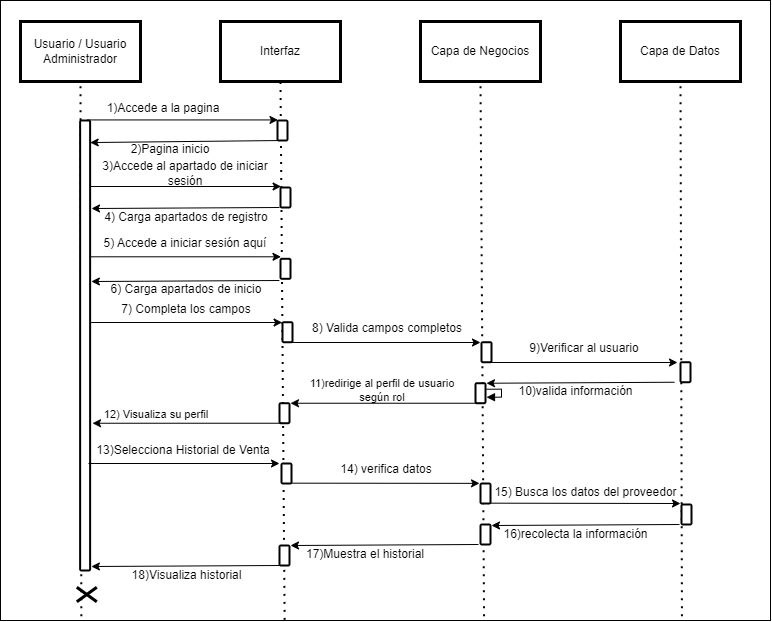

The diagram above was exported from draw.io. Its source (the exported page's mxGraphModel, read from the mxfile embedded in the PNG):
<mxGraphModel dx="1192" dy="690" grid="1" gridSize="10" guides="1" tooltips="1" connect="1" arrows="1" fold="1" page="1" pageScale="1" pageWidth="827" pageHeight="1169" math="0" shadow="0">
  <root>
    <mxCell id="0" />
    <mxCell id="1" parent="0" />
    <mxCell id="iduxxhwQ6NB1s_c5du_t-1" value="" style="rounded=0;whiteSpace=wrap;html=1;" vertex="1" parent="1">
      <mxGeometry x="30" y="30" width="770" height="620" as="geometry" />
    </mxCell>
    <mxCell id="iduxxhwQ6NB1s_c5du_t-2" value="Usuario / Usuario Administrador" style="rounded=0;whiteSpace=wrap;html=1;shadow=0;strokeColor=#000000;fillColor=#FFFFFF;glass=0;gradientColor=none;fillStyle=auto;strokeWidth=3;" vertex="1" parent="1">
      <mxGeometry x="50" y="51" width="120" height="60" as="geometry" />
    </mxCell>
    <mxCell id="iduxxhwQ6NB1s_c5du_t-3" value="Interfaz" style="rounded=0;whiteSpace=wrap;html=1;shadow=0;strokeColor=#000000;fillColor=#FFFFFF;glass=0;gradientColor=none;fillStyle=auto;strokeWidth=3;" vertex="1" parent="1">
      <mxGeometry x="250" y="51" width="120" height="60" as="geometry" />
    </mxCell>
    <mxCell id="iduxxhwQ6NB1s_c5du_t-4" value="Capa de Negocios" style="rounded=0;whiteSpace=wrap;html=1;shadow=0;strokeColor=#000000;fillColor=#FFFFFF;glass=0;gradientColor=none;fillStyle=auto;strokeWidth=3;" vertex="1" parent="1">
      <mxGeometry x="450" y="51" width="120" height="60" as="geometry" />
    </mxCell>
    <mxCell id="iduxxhwQ6NB1s_c5du_t-5" value="Capa de Datos" style="rounded=0;whiteSpace=wrap;html=1;shadow=0;strokeColor=#000000;fillColor=#FFFFFF;glass=0;gradientColor=none;fillStyle=auto;strokeWidth=3;" vertex="1" parent="1">
      <mxGeometry x="650" y="51" width="120" height="60" as="geometry" />
    </mxCell>
    <mxCell id="iduxxhwQ6NB1s_c5du_t-6" value="" style="endArrow=none;dashed=1;html=1;dashPattern=1 3;strokeWidth=2;rounded=0;entryX=0.5;entryY=1;entryDx=0;entryDy=0;exitX=0.105;exitY=0.993;exitDx=0;exitDy=0;exitPerimeter=0;" edge="1" parent="1" source="iduxxhwQ6NB1s_c5du_t-1" target="iduxxhwQ6NB1s_c5du_t-2">
      <mxGeometry width="50" height="50" relative="1" as="geometry">
        <mxPoint x="140" y="330" as="sourcePoint" />
        <mxPoint x="190" y="280" as="targetPoint" />
      </mxGeometry>
    </mxCell>
    <mxCell id="iduxxhwQ6NB1s_c5du_t-7" value="" style="endArrow=none;dashed=1;html=1;dashPattern=1 3;strokeWidth=2;rounded=0;entryX=0.5;entryY=1;entryDx=0;entryDy=0;exitX=0.369;exitY=0.999;exitDx=0;exitDy=0;exitPerimeter=0;" edge="1" parent="1" source="iduxxhwQ6NB1s_c5du_t-1" target="iduxxhwQ6NB1s_c5du_t-3">
      <mxGeometry width="50" height="50" relative="1" as="geometry">
        <mxPoint x="300" y="380" as="sourcePoint" />
        <mxPoint x="350" y="330" as="targetPoint" />
      </mxGeometry>
    </mxCell>
    <mxCell id="iduxxhwQ6NB1s_c5du_t-8" value="" style="endArrow=none;dashed=1;html=1;dashPattern=1 3;strokeWidth=2;rounded=0;entryX=0.5;entryY=1;entryDx=0;entryDy=0;exitX=0.628;exitY=0.993;exitDx=0;exitDy=0;exitPerimeter=0;" edge="1" parent="1" source="iduxxhwQ6NB1s_c5du_t-1" target="iduxxhwQ6NB1s_c5du_t-4">
      <mxGeometry width="50" height="50" relative="1" as="geometry">
        <mxPoint x="-2606.666666666667" y="220" as="sourcePoint" />
        <mxPoint x="610" y="300" as="targetPoint" />
      </mxGeometry>
    </mxCell>
    <mxCell id="iduxxhwQ6NB1s_c5du_t-9" value="" style="endArrow=none;dashed=1;html=1;dashPattern=1 3;strokeWidth=2;rounded=0;entryX=0.5;entryY=1;entryDx=0;entryDy=0;exitX=0.885;exitY=0.993;exitDx=0;exitDy=0;exitPerimeter=0;" edge="1" parent="1" source="iduxxhwQ6NB1s_c5du_t-1" target="iduxxhwQ6NB1s_c5du_t-5">
      <mxGeometry width="50" height="50" relative="1" as="geometry">
        <mxPoint x="650" y="340" as="sourcePoint" />
        <mxPoint x="700" y="290" as="targetPoint" />
      </mxGeometry>
    </mxCell>
    <mxCell id="iduxxhwQ6NB1s_c5du_t-10" value="" style="html=1;points=[];perimeter=orthogonalPerimeter;rounded=1;shadow=0;glass=0;fillStyle=auto;strokeColor=#000000;strokeWidth=2;fillColor=#FFFFFF;gradientColor=none;sketch=0;" vertex="1" parent="1">
      <mxGeometry x="109.62" y="150" width="10" height="450" as="geometry" />
    </mxCell>
    <mxCell id="iduxxhwQ6NB1s_c5du_t-11" value="" style="html=1;points=[];perimeter=orthogonalPerimeter;rounded=1;shadow=0;glass=0;fillStyle=auto;strokeColor=#000000;strokeWidth=2;fillColor=#FFFFFF;gradientColor=none;sketch=0;" vertex="1" parent="1">
      <mxGeometry x="307" y="150" width="10" height="20" as="geometry" />
    </mxCell>
    <mxCell id="iduxxhwQ6NB1s_c5du_t-12" value="" style="endArrow=classic;html=1;rounded=0;exitX=0.867;exitY=0.004;exitDx=0;exitDy=0;exitPerimeter=0;entryX=0;entryY=0.083;entryDx=0;entryDy=0;entryPerimeter=0;" edge="1" parent="1">
      <mxGeometry width="50" height="50" relative="1" as="geometry">
        <mxPoint x="116.5" y="149.43" as="sourcePoint" />
        <mxPoint x="307.5" y="149.43" as="targetPoint" />
      </mxGeometry>
    </mxCell>
    <mxCell id="iduxxhwQ6NB1s_c5du_t-13" value="1)Accede a la pagina" style="text;html=1;align=center;verticalAlign=middle;whiteSpace=wrap;rounded=0;" vertex="1" parent="1">
      <mxGeometry x="132.5" y="128.43" width="120" height="19" as="geometry" />
    </mxCell>
    <mxCell id="iduxxhwQ6NB1s_c5du_t-14" value="" style="endArrow=classic;html=1;rounded=0;exitX=0.153;exitY=1.002;exitDx=0;exitDy=0;exitPerimeter=0;entryX=1.007;entryY=0.049;entryDx=0;entryDy=0;entryPerimeter=0;" edge="1" parent="1" source="iduxxhwQ6NB1s_c5du_t-11" target="iduxxhwQ6NB1s_c5du_t-10">
      <mxGeometry width="50" height="50" relative="1" as="geometry">
        <mxPoint x="130" y="190" as="sourcePoint" />
        <mxPoint x="321" y="190" as="targetPoint" />
      </mxGeometry>
    </mxCell>
    <mxCell id="iduxxhwQ6NB1s_c5du_t-15" value="2)Pagina inicio" style="text;html=1;align=center;verticalAlign=middle;whiteSpace=wrap;rounded=0;" vertex="1" parent="1">
      <mxGeometry x="140" y="170" width="120" height="19" as="geometry" />
    </mxCell>
    <mxCell id="iduxxhwQ6NB1s_c5du_t-16" value="" style="endArrow=classic;html=1;rounded=0;exitX=0.867;exitY=0.004;exitDx=0;exitDy=0;exitPerimeter=0;entryX=0;entryY=0.083;entryDx=0;entryDy=0;entryPerimeter=0;" edge="1" parent="1">
      <mxGeometry width="50" height="50" relative="1" as="geometry">
        <mxPoint x="119.62" y="216" as="sourcePoint" />
        <mxPoint x="310.62" y="216" as="targetPoint" />
      </mxGeometry>
    </mxCell>
    <mxCell id="iduxxhwQ6NB1s_c5du_t-17" value="3)Accede al apartado de iniciar sesión" style="text;html=1;align=center;verticalAlign=middle;whiteSpace=wrap;rounded=0;" vertex="1" parent="1">
      <mxGeometry x="130" y="193" width="170" height="19" as="geometry" />
    </mxCell>
    <mxCell id="iduxxhwQ6NB1s_c5du_t-18" value="" style="html=1;points=[];perimeter=orthogonalPerimeter;rounded=1;shadow=0;glass=0;fillStyle=auto;strokeColor=#000000;strokeWidth=2;fillColor=#FFFFFF;gradientColor=none;sketch=0;" vertex="1" parent="1">
      <mxGeometry x="310" y="217" width="10" height="20" as="geometry" />
    </mxCell>
    <mxCell id="iduxxhwQ6NB1s_c5du_t-19" value="" style="endArrow=classic;html=1;rounded=0;exitX=0.153;exitY=1.002;exitDx=0;exitDy=0;exitPerimeter=0;entryX=1.179;entryY=0.07;entryDx=0;entryDy=0;entryPerimeter=0;" edge="1" parent="1">
      <mxGeometry width="50" height="50" relative="1" as="geometry">
        <mxPoint x="309" y="237" as="sourcePoint" />
        <mxPoint x="121" y="238" as="targetPoint" />
      </mxGeometry>
    </mxCell>
    <mxCell id="iduxxhwQ6NB1s_c5du_t-20" value="4) Carga apartados de registro" style="text;html=1;align=center;verticalAlign=middle;whiteSpace=wrap;rounded=0;" vertex="1" parent="1">
      <mxGeometry x="130" y="237" width="172" height="19" as="geometry" />
    </mxCell>
    <mxCell id="iduxxhwQ6NB1s_c5du_t-21" value="" style="endArrow=classic;html=1;rounded=0;exitX=0.867;exitY=0.004;exitDx=0;exitDy=0;exitPerimeter=0;entryX=0;entryY=0.083;entryDx=0;entryDy=0;entryPerimeter=0;" edge="1" parent="1">
      <mxGeometry width="50" height="50" relative="1" as="geometry">
        <mxPoint x="120.62" y="352" as="sourcePoint" />
        <mxPoint x="311.62" y="352" as="targetPoint" />
      </mxGeometry>
    </mxCell>
    <mxCell id="iduxxhwQ6NB1s_c5du_t-22" value="7) Completa los campos" style="text;html=1;align=center;verticalAlign=middle;whiteSpace=wrap;rounded=0;" vertex="1" parent="1">
      <mxGeometry x="131" y="329" width="170" height="19" as="geometry" />
    </mxCell>
    <mxCell id="iduxxhwQ6NB1s_c5du_t-23" value="" style="html=1;points=[];perimeter=orthogonalPerimeter;rounded=1;shadow=0;glass=0;fillStyle=auto;strokeColor=#000000;strokeWidth=2;fillColor=#FFFFFF;gradientColor=none;sketch=0;" vertex="1" parent="1">
      <mxGeometry x="312" y="351.74" width="10" height="20" as="geometry" />
    </mxCell>
    <mxCell id="iduxxhwQ6NB1s_c5du_t-24" value="" style="endArrow=classic;html=1;rounded=0;exitX=0.867;exitY=0.004;exitDx=0;exitDy=0;exitPerimeter=0;entryX=0;entryY=0.083;entryDx=0;entryDy=0;entryPerimeter=0;" edge="1" parent="1">
      <mxGeometry width="50" height="50" relative="1" as="geometry">
        <mxPoint x="319" y="372" as="sourcePoint" />
        <mxPoint x="510" y="372" as="targetPoint" />
      </mxGeometry>
    </mxCell>
    <mxCell id="iduxxhwQ6NB1s_c5du_t-25" value="8) Valida campos completos" style="text;html=1;align=center;verticalAlign=middle;whiteSpace=wrap;rounded=0;" vertex="1" parent="1">
      <mxGeometry x="332.38" y="348" width="170" height="19" as="geometry" />
    </mxCell>
    <mxCell id="iduxxhwQ6NB1s_c5du_t-26" value="" style="html=1;points=[];perimeter=orthogonalPerimeter;rounded=1;shadow=0;glass=0;fillStyle=auto;strokeColor=#000000;strokeWidth=2;fillColor=#FFFFFF;gradientColor=none;sketch=0;" vertex="1" parent="1">
      <mxGeometry x="511" y="371.74" width="10" height="20" as="geometry" />
    </mxCell>
    <mxCell id="iduxxhwQ6NB1s_c5du_t-27" value="" style="html=1;points=[];perimeter=orthogonalPerimeter;rounded=1;shadow=0;glass=0;fillStyle=auto;strokeColor=#000000;strokeWidth=2;fillColor=#FFFFFF;gradientColor=none;sketch=0;" vertex="1" parent="1">
      <mxGeometry x="710" y="391.74" width="10" height="20" as="geometry" />
    </mxCell>
    <mxCell id="iduxxhwQ6NB1s_c5du_t-28" value="" style="endArrow=classic;html=1;rounded=0;exitX=0.867;exitY=0.004;exitDx=0;exitDy=0;exitPerimeter=0;entryX=0;entryY=0.083;entryDx=0;entryDy=0;entryPerimeter=0;" edge="1" parent="1">
      <mxGeometry width="50" height="50" relative="1" as="geometry">
        <mxPoint x="516" y="392" as="sourcePoint" />
        <mxPoint x="707" y="392" as="targetPoint" />
      </mxGeometry>
    </mxCell>
    <mxCell id="iduxxhwQ6NB1s_c5du_t-29" value="9)Verificar al usuario" style="text;html=1;align=center;verticalAlign=middle;whiteSpace=wrap;rounded=0;" vertex="1" parent="1">
      <mxGeometry x="529.38" y="368" width="170" height="19" as="geometry" />
    </mxCell>
    <mxCell id="iduxxhwQ6NB1s_c5du_t-30" value="" style="endArrow=classic;html=1;rounded=0;exitX=0.153;exitY=1.002;exitDx=0;exitDy=0;exitPerimeter=0;entryX=1.179;entryY=0.07;entryDx=0;entryDy=0;entryPerimeter=0;" edge="1" parent="1">
      <mxGeometry width="50" height="50" relative="1" as="geometry">
        <mxPoint x="704" y="411.74" as="sourcePoint" />
        <mxPoint x="516" y="412.74" as="targetPoint" />
      </mxGeometry>
    </mxCell>
    <mxCell id="iduxxhwQ6NB1s_c5du_t-31" value="10)valida información" style="text;html=1;align=center;verticalAlign=middle;whiteSpace=wrap;rounded=0;" vertex="1" parent="1">
      <mxGeometry x="546.5" y="411.74" width="117" height="19" as="geometry" />
    </mxCell>
    <mxCell id="iduxxhwQ6NB1s_c5du_t-32" value="" style="html=1;points=[];perimeter=orthogonalPerimeter;rounded=1;shadow=0;glass=0;fillStyle=auto;strokeColor=#000000;strokeWidth=2;fillColor=#FFFFFF;gradientColor=none;sketch=0;" vertex="1" parent="1">
      <mxGeometry x="505" y="412.74" width="10" height="20" as="geometry" />
    </mxCell>
    <mxCell id="iduxxhwQ6NB1s_c5du_t-33" value="" style="edgeStyle=orthogonalEdgeStyle;html=1;align=left;spacingLeft=2;endArrow=block;rounded=0;entryX=0.97;entryY=0.581;entryDx=0;entryDy=0;entryPerimeter=0;exitX=1.013;exitY=0.394;exitDx=0;exitDy=0;exitPerimeter=0;" edge="1" parent="1">
      <mxGeometry relative="1" as="geometry">
        <mxPoint x="516" y="418.74" as="sourcePoint" />
        <Array as="points">
          <mxPoint x="531" y="418.74" />
          <mxPoint x="531" y="426.74" />
        </Array>
        <mxPoint x="516" y="426.74" as="targetPoint" />
      </mxGeometry>
    </mxCell>
    <mxCell id="iduxxhwQ6NB1s_c5du_t-34" value="" style="endArrow=classic;html=1;rounded=0;exitX=-0.02;exitY=1.03;exitDx=0;exitDy=0;exitPerimeter=0;entryX=1.02;entryY=0.03;entryDx=0;entryDy=0;entryPerimeter=0;" edge="1" parent="1">
      <mxGeometry width="50" height="50" relative="1" as="geometry">
        <mxPoint x="510" y="432.74" as="sourcePoint" />
        <mxPoint x="320" y="432.74" as="targetPoint" />
      </mxGeometry>
    </mxCell>
    <mxCell id="iduxxhwQ6NB1s_c5du_t-35" value="11)redirige al perfil de usuario según rol" style="text;html=1;align=center;verticalAlign=middle;whiteSpace=wrap;rounded=0;fontSize=11;" vertex="1" parent="1">
      <mxGeometry x="327" y="409.74" width="170" height="20" as="geometry" />
    </mxCell>
    <mxCell id="iduxxhwQ6NB1s_c5du_t-36" value="" style="html=1;points=[];perimeter=orthogonalPerimeter;rounded=1;shadow=0;glass=0;fillStyle=auto;strokeColor=#000000;strokeWidth=2;fillColor=#FFFFFF;gradientColor=none;sketch=0;" vertex="1" parent="1">
      <mxGeometry x="309" y="432.74" width="10" height="20" as="geometry" />
    </mxCell>
    <mxCell id="iduxxhwQ6NB1s_c5du_t-37" value="" style="endArrow=classic;html=1;rounded=0;exitX=-0.02;exitY=1.03;exitDx=0;exitDy=0;exitPerimeter=0;entryX=1.02;entryY=0.03;entryDx=0;entryDy=0;entryPerimeter=0;" edge="1" parent="1">
      <mxGeometry width="50" height="50" relative="1" as="geometry">
        <mxPoint x="312" y="452.74" as="sourcePoint" />
        <mxPoint x="122" y="452.74" as="targetPoint" />
      </mxGeometry>
    </mxCell>
    <mxCell id="iduxxhwQ6NB1s_c5du_t-38" value="12) Visualiza su perfil" style="text;html=1;align=center;verticalAlign=middle;whiteSpace=wrap;rounded=0;fontSize=11;" vertex="1" parent="1">
      <mxGeometry x="132" y="433.74" width="108" height="20" as="geometry" />
    </mxCell>
    <mxCell id="iduxxhwQ6NB1s_c5du_t-39" value="" style="shape=umlDestroy;whiteSpace=wrap;html=1;strokeWidth=3;rotation=90;" vertex="1" parent="1">
      <mxGeometry x="109" y="614" width="14.62" height="20" as="geometry" />
    </mxCell>
    <mxCell id="iduxxhwQ6NB1s_c5du_t-40" value="" style="endArrow=classic;html=1;rounded=0;exitX=0.867;exitY=0.004;exitDx=0;exitDy=0;exitPerimeter=0;entryX=0;entryY=0.083;entryDx=0;entryDy=0;entryPerimeter=0;" edge="1" parent="1">
      <mxGeometry width="50" height="50" relative="1" as="geometry">
        <mxPoint x="119.5" y="286.3" as="sourcePoint" />
        <mxPoint x="310.5" y="286.3" as="targetPoint" />
      </mxGeometry>
    </mxCell>
    <mxCell id="iduxxhwQ6NB1s_c5du_t-41" value="5) Accede a iniciar sesión aquí" style="text;html=1;align=center;verticalAlign=middle;whiteSpace=wrap;rounded=0;" vertex="1" parent="1">
      <mxGeometry x="129.88" y="263.3" width="170" height="19" as="geometry" />
    </mxCell>
    <mxCell id="iduxxhwQ6NB1s_c5du_t-42" value="" style="endArrow=classic;html=1;rounded=0;exitX=0.153;exitY=1.002;exitDx=0;exitDy=0;exitPerimeter=0;entryX=1.179;entryY=0.07;entryDx=0;entryDy=0;entryPerimeter=0;" edge="1" parent="1">
      <mxGeometry width="50" height="50" relative="1" as="geometry">
        <mxPoint x="308.88" y="310" as="sourcePoint" />
        <mxPoint x="120.88" y="311" as="targetPoint" />
      </mxGeometry>
    </mxCell>
    <mxCell id="iduxxhwQ6NB1s_c5du_t-43" value="6) Carga apartados de inicio" style="text;html=1;align=center;verticalAlign=middle;whiteSpace=wrap;rounded=0;" vertex="1" parent="1">
      <mxGeometry x="129.88" y="310" width="172" height="19" as="geometry" />
    </mxCell>
    <mxCell id="iduxxhwQ6NB1s_c5du_t-44" value="" style="html=1;points=[];perimeter=orthogonalPerimeter;rounded=1;shadow=0;glass=0;fillStyle=auto;strokeColor=#000000;strokeWidth=2;fillColor=#FFFFFF;gradientColor=none;sketch=0;" vertex="1" parent="1">
      <mxGeometry x="310" y="288.3" width="10" height="20" as="geometry" />
    </mxCell>
    <mxCell id="iduxxhwQ6NB1s_c5du_t-45" value="" style="endArrow=classic;html=1;rounded=0;exitX=0.867;exitY=0.004;exitDx=0;exitDy=0;exitPerimeter=0;entryX=0;entryY=0.083;entryDx=0;entryDy=0;entryPerimeter=0;" edge="1" parent="1">
      <mxGeometry width="50" height="50" relative="1" as="geometry">
        <mxPoint x="118" y="493" as="sourcePoint" />
        <mxPoint x="309" y="493" as="targetPoint" />
      </mxGeometry>
    </mxCell>
    <mxCell id="iduxxhwQ6NB1s_c5du_t-46" value="13)Selecciona Historial de Venta" style="text;html=1;align=center;verticalAlign=middle;whiteSpace=wrap;rounded=0;" vertex="1" parent="1">
      <mxGeometry x="122.38" y="470" width="181.62" height="19" as="geometry" />
    </mxCell>
    <mxCell id="iduxxhwQ6NB1s_c5du_t-47" value="" style="html=1;points=[];perimeter=orthogonalPerimeter;rounded=1;shadow=0;glass=0;fillStyle=auto;strokeColor=#000000;strokeWidth=2;fillColor=#FFFFFF;gradientColor=none;sketch=0;" vertex="1" parent="1">
      <mxGeometry x="311" y="493" width="10" height="20" as="geometry" />
    </mxCell>
    <mxCell id="iduxxhwQ6NB1s_c5du_t-48" value="" style="endArrow=classic;html=1;rounded=0;exitX=0.867;exitY=0.004;exitDx=0;exitDy=0;exitPerimeter=0;entryX=-0.099;entryY=-0.007;entryDx=0;entryDy=0;entryPerimeter=0;" edge="1" parent="1" target="iduxxhwQ6NB1s_c5du_t-50">
      <mxGeometry width="50" height="50" relative="1" as="geometry">
        <mxPoint x="321" y="512.67" as="sourcePoint" />
        <mxPoint x="500" y="513" as="targetPoint" />
      </mxGeometry>
    </mxCell>
    <mxCell id="iduxxhwQ6NB1s_c5du_t-49" value="14) verifica datos" style="text;html=1;align=center;verticalAlign=middle;whiteSpace=wrap;rounded=0;" vertex="1" parent="1">
      <mxGeometry x="325.38" y="489.67" width="181.62" height="19" as="geometry" />
    </mxCell>
    <mxCell id="iduxxhwQ6NB1s_c5du_t-50" value="" style="html=1;points=[];perimeter=orthogonalPerimeter;rounded=1;shadow=0;glass=0;fillStyle=auto;strokeColor=#000000;strokeWidth=2;fillColor=#FFFFFF;gradientColor=none;sketch=0;" vertex="1" parent="1">
      <mxGeometry x="510" y="513" width="10" height="20" as="geometry" />
    </mxCell>
    <mxCell id="iduxxhwQ6NB1s_c5du_t-51" value="" style="endArrow=classic;html=1;rounded=0;exitX=0.867;exitY=0.004;exitDx=0;exitDy=0;exitPerimeter=0;" edge="1" parent="1">
      <mxGeometry width="50" height="50" relative="1" as="geometry">
        <mxPoint x="520" y="532.67" as="sourcePoint" />
        <mxPoint x="710" y="533" as="targetPoint" />
      </mxGeometry>
    </mxCell>
    <mxCell id="iduxxhwQ6NB1s_c5du_t-52" value="15) Busca los datos del proveedor" style="text;html=1;align=center;verticalAlign=middle;whiteSpace=wrap;rounded=0;" vertex="1" parent="1">
      <mxGeometry x="520" y="512.67" width="191" height="19" as="geometry" />
    </mxCell>
    <mxCell id="iduxxhwQ6NB1s_c5du_t-53" value="" style="html=1;points=[];perimeter=orthogonalPerimeter;rounded=1;shadow=0;glass=0;fillStyle=auto;strokeColor=#000000;strokeWidth=2;fillColor=#FFFFFF;gradientColor=none;sketch=0;" vertex="1" parent="1">
      <mxGeometry x="711" y="534" width="10" height="20" as="geometry" />
    </mxCell>
    <mxCell id="iduxxhwQ6NB1s_c5du_t-54" value="" style="endArrow=classic;html=1;rounded=0;exitX=0.153;exitY=1.002;exitDx=0;exitDy=0;exitPerimeter=0;entryX=1.179;entryY=0.07;entryDx=0;entryDy=0;entryPerimeter=0;" edge="1" parent="1">
      <mxGeometry width="50" height="50" relative="1" as="geometry">
        <mxPoint x="709" y="554" as="sourcePoint" />
        <mxPoint x="521" y="555" as="targetPoint" />
      </mxGeometry>
    </mxCell>
    <mxCell id="iduxxhwQ6NB1s_c5du_t-55" value="16)recolecta la información" style="text;html=1;align=center;verticalAlign=middle;whiteSpace=wrap;rounded=0;" vertex="1" parent="1">
      <mxGeometry x="530.75" y="554" width="148.5" height="19" as="geometry" />
    </mxCell>
    <mxCell id="iduxxhwQ6NB1s_c5du_t-56" value="" style="html=1;points=[];perimeter=orthogonalPerimeter;rounded=1;shadow=0;glass=0;fillStyle=auto;strokeColor=#000000;strokeWidth=2;fillColor=#FFFFFF;gradientColor=none;sketch=0;" vertex="1" parent="1">
      <mxGeometry x="510" y="554" width="10" height="20" as="geometry" />
    </mxCell>
    <mxCell id="iduxxhwQ6NB1s_c5du_t-57" value="" style="endArrow=classic;html=1;rounded=0;exitX=0.153;exitY=1.002;exitDx=0;exitDy=0;exitPerimeter=0;entryX=1.179;entryY=0.07;entryDx=0;entryDy=0;entryPerimeter=0;" edge="1" parent="1">
      <mxGeometry width="50" height="50" relative="1" as="geometry">
        <mxPoint x="508" y="574" as="sourcePoint" />
        <mxPoint x="320" y="575" as="targetPoint" />
      </mxGeometry>
    </mxCell>
    <mxCell id="iduxxhwQ6NB1s_c5du_t-58" value="17)Muestra el historial" style="text;html=1;align=center;verticalAlign=middle;whiteSpace=wrap;rounded=0;" vertex="1" parent="1">
      <mxGeometry x="329.75" y="574" width="130.25" height="19" as="geometry" />
    </mxCell>
    <mxCell id="iduxxhwQ6NB1s_c5du_t-59" value="" style="html=1;points=[];perimeter=orthogonalPerimeter;rounded=1;shadow=0;glass=0;fillStyle=auto;strokeColor=#000000;strokeWidth=2;fillColor=#FFFFFF;gradientColor=none;sketch=0;" vertex="1" parent="1">
      <mxGeometry x="309" y="575" width="10" height="20" as="geometry" />
    </mxCell>
    <mxCell id="iduxxhwQ6NB1s_c5du_t-61" value="" style="endArrow=classic;html=1;rounded=0;exitX=0.153;exitY=1.002;exitDx=0;exitDy=0;exitPerimeter=0;entryX=1.179;entryY=0.07;entryDx=0;entryDy=0;entryPerimeter=0;" edge="1" parent="1">
      <mxGeometry width="50" height="50" relative="1" as="geometry">
        <mxPoint x="308.88" y="595" as="sourcePoint" />
        <mxPoint x="120.88" y="596" as="targetPoint" />
      </mxGeometry>
    </mxCell>
    <mxCell id="iduxxhwQ6NB1s_c5du_t-62" value="18)Visualiza historial" style="text;html=1;align=center;verticalAlign=middle;whiteSpace=wrap;rounded=0;" vertex="1" parent="1">
      <mxGeometry x="121.63" y="595" width="189.37" height="19" as="geometry" />
    </mxCell>
  </root>
</mxGraphModel>